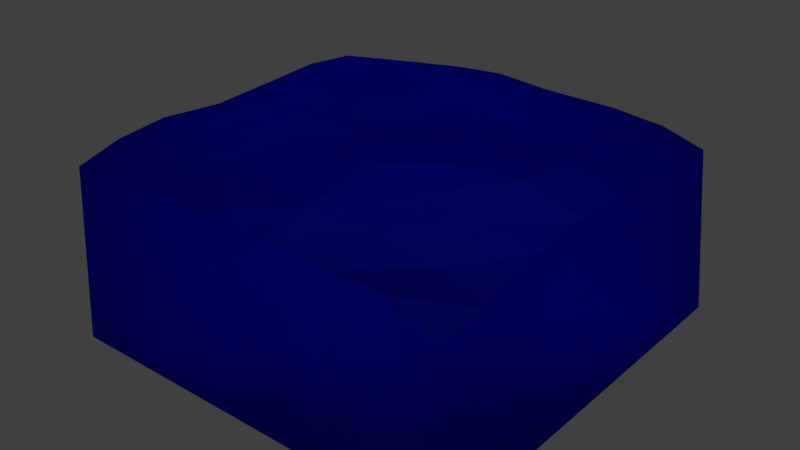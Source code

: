 # Source: DarkWaterTile.blend  (saved by Blender 2.78.0; exported with 4.5.12 LTS)
import bpy
from mathutils import Matrix  # noqa: F401  (used for matrix-valued properties, if any)

bpy.ops.wm.read_factory_settings(use_empty=True)
scene = bpy.context.scene
scene.name = 'Scene'

# ---- collections
col_collection_1 = bpy.data.collections.new('Collection 1'); scene.collection.children.link(col_collection_1)

# ---- materials (node trees are filled in below, after node groups)
mat_darkwater = bpy.data.materials.new('DarkWater')
mat_darkwater.alpha_threshold = 0.0
mat_darkwater.diffuse_color = (0.03076, 0.2064, 0.3185, 1.0)
mat_darkwater.specular_color = (0.0, 0.1396, 0.7484)
mat_darkwater.roughness = 0.5

# ---- material node trees
mat_darkwater.use_nodes = True; mat_darkwater.node_tree.nodes.clear()
_N = mat_darkwater.node_tree.nodes; _L = mat_darkwater.node_tree.links
n0 = _N.new('ShaderNodeOutputMaterial'); n0.name = 'Material Output'; n0.location = (300, 300)
n1 = _N.new('ShaderNodeBsdfGlass'); n1.name = 'Glass BSDF'; n1.location = (10, 351)
n1.distribution = 'BECKMANN'
n1.inputs[0].default_value = (0.0477, 0.07685, 1.0, 1.0)
n1.inputs[1].default_value = 0.7993
n1.inputs[2].default_value = 1.45
_L.new(n1.outputs[0], n0.inputs[0])
n0.is_active_output = True

# ---- world
world_world = bpy.data.worlds.new('World'); scene.world = world_world
world_world.color = (0.05088, 0.05088, 0.05088)
world_world.use_sun_shadow = False
world_world.sun_shadow_jitter_overblur = 0.0
world_world.cycles.sampling_method = 'MANUAL'

# ---- meshes
me_cube_013 = bpy.data.meshes.new('Cube.013')
me_cube_013.from_pydata([(-0.9, 1.466e-07, 0.9), (-0.8889, 0.7512, 0.8574), (-0.9, 6.795e-08, -0.9), (-0.8512, 0.7406, -0.8011), (0.9, 1.466e-07, 0.9), (0.8958, 0.7151, 0.9022), (0.9, 6.795e-08, -0.9), (0.8318, 0.7163, -0.8876), (-0.9, 7.919e-08, -0.6429), (-0.9, 9.043e-08, -0.3857), (-0.9, 1.017e-07, -0.1286), (-0.9, 1.129e-07, 0.1286), (-0.9, 1.241e-07, 0.3857), (-0.9, 1.354e-07, 0.6429), (-0.9192, 0.787, 0.6447), (-0.92, 0.8081, 0.4136), (-0.9199, 0.7816, 0.124), (-0.8803, 0.8153, -0.1495), (-0.8692, 0.8344, -0.3941), (-0.8704, 0.8098, -0.6451), (0.9, 1.354e-07, 0.6429), (0.9, 1.241e-07, 0.3857), (0.9, 1.129e-07, 0.1286), (0.9, 1.017e-07, -0.1286), (0.9, 9.043e-08, -0.3857), (0.9, 7.919e-08, -0.6429), (0.8904, 0.7885, -0.6306), (0.8896, 0.7993, -0.3847), (0.8888, 0.8152, -0.1292), (0.8801, 0.8167, 0.131), (0.8656, 0.7824, 0.3883), (0.8925, 0.7422, 0.6913), (0.6429, 6.795e-08, -0.9), (0.3857, 6.795e-08, -0.9), (0.1286, 6.795e-08, -0.9), (-0.1286, 6.795e-08, -0.9), (-0.3857, 6.795e-08, -0.9), (-0.6429, 6.795e-08, -0.9), (-0.649, 0.7845, -0.8186), (-0.3803, 0.8092, -0.8521), (-0.1602, 0.82, -0.8716), (0.09874, 0.8108, -0.8525), (0.4032, 0.7884, -0.8978), (0.6319, 0.7599, -0.9134), (-0.6429, 1.466e-07, 0.9), (-0.3857, 1.466e-07, 0.9), (-0.1286, 1.466e-07, 0.9), (0.1286, 1.466e-07, 0.9), (0.3857, 1.466e-07, 0.9), (0.6429, 1.466e-07, 0.9), (0.6819, 0.7901, 0.8837), (0.4442, 0.7929, 0.8948), (0.1925, 0.8257, 0.9226), (-0.1212, 0.8133, 0.906), (-0.4116, 0.8103, 0.8949), (-0.6976, 0.8259, 0.8916), (-0.6302, 0.8199, -0.6147), (-0.3577, 0.8331, -0.6213), (-0.1365, 0.829, -0.621), (0.09857, 0.8125, -0.6022), (0.4096, 0.7907, -0.6403), (0.6663, 0.8038, -0.6571), (-0.6255, 0.8423, -0.388), (-0.368, 0.8535, -0.3939), (-0.1241, 0.83, -0.3733), (0.1113, 0.8293, -0.3666), (0.3998, 0.8298, -0.3572), (0.6573, 0.8363, -0.3811), (-0.6161, 0.8579, -0.1655), (-0.3708, 0.859, -0.1343), (-0.09269, 0.8199, -0.1136), (0.1906, 0.8584, -0.1305), (0.4501, 0.8863, -0.09355), (0.671, 0.8777, -0.1175), (-0.6635, 0.8296, 0.1123), (-0.3981, 0.8777, 0.1349), (-0.1093, 0.8687, 0.1272), (0.1912, 0.8943, 0.1457), (0.4344, 0.8955, 0.1688), (0.642, 0.8857, 0.1281), (-0.6294, 0.8035, 0.4106), (-0.3551, 0.8346, 0.3946), (-0.1105, 0.8576, 0.3602), (0.1598, 0.9054, 0.4097), (0.4048, 0.8691, 0.4088), (0.6175, 0.8326, 0.3731), (-0.6559, 0.7977, 0.6498), (-0.385, 0.7975, 0.6654), (-0.1134, 0.8228, 0.6595), (0.1908, 0.8781, 0.6537), (0.4433, 0.8226, 0.6431), (0.6623, 0.7677, 0.6395), (0.6429, 7.919e-08, -0.6429), (0.3857, 7.919e-08, -0.6429), (0.1286, 7.919e-08, -0.6429), (-0.1286, 7.919e-08, -0.6429), (-0.3857, 7.919e-08, -0.6429), (-0.6429, 7.919e-08, -0.6429), (0.6429, 9.043e-08, -0.3857), (0.3857, 9.043e-08, -0.3857), (0.1286, 9.043e-08, -0.3857), (-0.1286, 9.043e-08, -0.3857), (-0.3857, 9.043e-08, -0.3857), (-0.6429, 9.043e-08, -0.3857), (0.6429, 1.017e-07, -0.1286), (0.3857, 1.017e-07, -0.1286), (0.1286, 1.017e-07, -0.1286), (-0.1286, 1.017e-07, -0.1286), (-0.3857, 1.017e-07, -0.1286), (-0.6429, 1.017e-07, -0.1286), (0.6429, 1.129e-07, 0.1286), (0.3857, 1.129e-07, 0.1286), (0.1286, 1.129e-07, 0.1286), (-0.1286, 1.129e-07, 0.1286), (-0.3857, 1.129e-07, 0.1286), (-0.6429, 1.129e-07, 0.1286), (0.6429, 1.241e-07, 0.3857), (0.3857, 1.241e-07, 0.3857), (0.1286, 1.241e-07, 0.3857), (-0.1286, 1.241e-07, 0.3857), (-0.3857, 1.241e-07, 0.3857), (-0.6429, 1.241e-07, 0.3857), (0.6429, 1.354e-07, 0.6429), (0.3857, 1.354e-07, 0.6429), (0.1286, 1.354e-07, 0.6429), (-0.1286, 1.354e-07, 0.6429), (-0.3857, 1.354e-07, 0.6429), (-0.6429, 1.354e-07, 0.6429)], [], [(8, 19, 3, 2), (32, 43, 7, 6), (20, 31, 5, 4), (44, 55, 1, 0), (122, 20, 4, 49), (86, 14, 1, 55), (38, 3, 19, 56), (56, 19, 18, 62), (62, 18, 17, 68), (68, 17, 16, 74), (74, 16, 15, 80), (80, 15, 14, 86), (32, 6, 25, 92), (92, 25, 24, 98), (98, 24, 23, 104), (104, 23, 22, 110), (110, 22, 21, 116), (116, 21, 20, 122), (6, 7, 26, 25), (25, 26, 27, 24), (24, 27, 28, 23), (23, 28, 29, 22), (22, 29, 30, 21), (21, 30, 31, 20), (0, 1, 14, 13), (13, 14, 15, 12), (12, 15, 16, 11), (11, 16, 17, 10), (10, 17, 18, 9), (9, 18, 19, 8), (12, 121, 127, 13), (121, 120, 126, 127), (120, 119, 125, 126), (119, 118, 124, 125), (118, 117, 123, 124), (117, 116, 122, 123), (11, 115, 121, 12), (115, 114, 120, 121), (114, 113, 119, 120), (113, 112, 118, 119), (112, 111, 117, 118), (111, 110, 116, 117), (10, 109, 115, 11), (109, 108, 114, 115), (108, 107, 113, 114), (107, 106, 112, 113), (106, 105, 111, 112), (105, 104, 110, 111), (9, 103, 109, 10), (103, 102, 108, 109), (102, 101, 107, 108), (101, 100, 106, 107), (100, 99, 105, 106), (99, 98, 104, 105), (8, 97, 103, 9), (97, 96, 102, 103), (96, 95, 101, 102), (95, 94, 100, 101), (94, 93, 99, 100), (93, 92, 98, 99), (2, 37, 97, 8), (37, 36, 96, 97), (36, 35, 95, 96), (35, 34, 94, 95), (34, 33, 93, 94), (33, 32, 92, 93), (30, 85, 91, 31), (85, 84, 90, 91), (84, 83, 89, 90), (83, 82, 88, 89), (82, 81, 87, 88), (81, 80, 86, 87), (29, 79, 85, 30), (79, 78, 84, 85), (78, 77, 83, 84), (77, 76, 82, 83), (76, 75, 81, 82), (75, 74, 80, 81), (28, 73, 79, 29), (73, 72, 78, 79), (72, 71, 77, 78), (71, 70, 76, 77), (70, 69, 75, 76), (69, 68, 74, 75), (27, 67, 73, 28), (67, 66, 72, 73), (66, 65, 71, 72), (65, 64, 70, 71), (64, 63, 69, 70), (63, 62, 68, 69), (26, 61, 67, 27), (61, 60, 66, 67), (60, 59, 65, 66), (59, 58, 64, 65), (58, 57, 63, 64), (57, 56, 62, 63), (7, 43, 61, 26), (43, 42, 60, 61), (42, 41, 59, 60), (41, 40, 58, 59), (40, 39, 57, 58), (39, 38, 56, 57), (31, 91, 50, 5), (91, 90, 51, 50), (90, 89, 52, 51), (89, 88, 53, 52), (88, 87, 54, 53), (87, 86, 55, 54), (13, 127, 44, 0), (127, 126, 45, 44), (126, 125, 46, 45), (125, 124, 47, 46), (124, 123, 48, 47), (123, 122, 49, 48), (4, 5, 50, 49), (49, 50, 51, 48), (48, 51, 52, 47), (47, 52, 53, 46), (46, 53, 54, 45), (45, 54, 55, 44), (2, 3, 38, 37), (37, 38, 39, 36), (36, 39, 40, 35), (35, 40, 41, 34), (34, 41, 42, 33), (33, 42, 43, 32)])
me_cube_013.materials.append(mat_darkwater)
me_cube_013.use_remesh_preserve_volume = False
me_cube_013.use_remesh_preserve_attributes = False
me_cube_013.use_mirror_vertex_groups = False
me_cube_013.update()

# ---- objects
ob_darkwater = bpy.data.objects.new('DarkWater', me_cube_013)

# ---- transforms, parenting, visibility, modifiers, constraints
ob_darkwater.location = (0.0, 0.0, -5.96e-08)
ob_darkwater.rotation_euler = (1.571, 0.0, 0.0)
ob_darkwater.show_transparent = True
ob_darkwater.lineart.crease_threshold = 0.0

# ---- collection membership
col_collection_1.objects.link(ob_darkwater)

# ---- scene / render settings (as saved in the file)
scene.frame_start = 1; scene.frame_end = 250; scene.frame_set(67)
scene.render.engine = 'CYCLES'
scene.render.resolution_percentage = 50
scene.render.dither_intensity = 0.0
scene.cycles.use_denoising = False
scene.cycles.samples = 500
scene.cycles.sampling_pattern = 'TABULATED_SOBOL'
scene.cycles.light_sampling_threshold = 0.0
scene.cycles.use_adaptive_sampling = False
scene.cycles.use_light_tree = False
scene.cycles.blur_glossy = 0.0
scene.cycles.sample_clamp_indirect = 0.0
scene.view_settings.view_transform = 'Standard'
bpy.context.view_layer.update()

# ---- added for rendering (the .blend has no active camera and no usable light): camera, sun
cam_auto = bpy.data.cameras.new('AutoCamera')
cam_auto.lens = 50.0
cam_auto.sensor_width = 36.0
cam_auto.clip_end = 1000.0
ob_auto_camera = bpy.data.objects.new('AutoCamera', cam_auto)
scene.collection.objects.link(ob_auto_camera)
ob_auto_camera.location = (2.52436, -3.04579, 2.48019)
ob_auto_camera.rotation_euler = (1.09748, -7.21219e-08, 0.694738)
scene.camera = ob_auto_camera
light_auto_sun = bpy.data.lights.new('AutoSun', 'SUN')
light_auto_sun.energy = 3.0
light_auto_sun.angle = 0.0523599
ob_auto_sun = bpy.data.objects.new('AutoSun', light_auto_sun)
scene.collection.objects.link(ob_auto_sun)
ob_auto_sun.rotation_euler = (0.872665, 0.174533, 0.523599)
bpy.context.view_layer.update()
